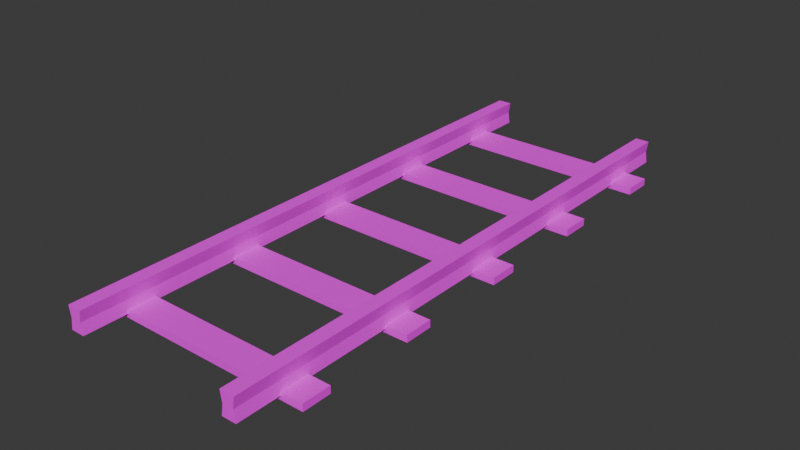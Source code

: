 # Source: rail_straight.blend  (saved by Blender 4.5.90; exported with 4.5.12 LTS)
import bpy
from mathutils import Matrix  # noqa: F401  (used for matrix-valued properties, if any)

bpy.ops.wm.read_factory_settings(use_empty=True)
scene = bpy.context.scene
scene.name = 'Scene'

# ---- collections
col_collection = bpy.data.collections.new('Collection'); scene.collection.children.link(col_collection)

# ---- images (referenced by path relative to the original .blend; pixels are not part of the script)
import os
ASSET_DIR = os.environ.get("B2B_ASSET_DIR", "")  # directory of the original .blend (textures are referenced by path, not embedded)
HERE = os.path.dirname(os.path.abspath(__file__))  # packed textures are extracted next to this script under _unpacked/

def load_image(name, relpath, width, height, colorspace="sRGB"):
    """Load a texture the original file referenced (path relative to the .blend, or extracted next to this script)."""
    p = next((c for c in (os.path.join(HERE, relpath), os.path.join(ASSET_DIR, relpath)) if relpath and os.path.exists(c)), "")
    if p:
        img = bpy.data.images.load(p, check_existing=True)
        img.name = name
    else:  # same state as the original file: an image datablock whose file is absent (Cycles renders it pink)
        img = bpy.data.images.new(name, width, height)
        img.source = "FILE"
        img.filepath = "//" + (relpath or name)
    img.colorspace_settings.name = colorspace
    return img
img_rail_png_001 = load_image('rail.png.001', 'rail.png', 1024, 1024, 'sRGB')

# ---- materials (node trees are filled in below, after node groups)
mat_rail = bpy.data.materials.new('rail')
mat_rail.alpha_threshold = 0.0
mat_rail.roughness = 0.5
mat_rail.line_color = (0.0, 0.0, 0.0, 1.0)

# ---- material node trees
mat_rail.use_nodes = True; mat_rail.node_tree.nodes.clear()
_N = mat_rail.node_tree.nodes; _L = mat_rail.node_tree.links
n0 = _N.new('ShaderNodeOutputMaterial'); n0.name = 'Material Output'; n0.location = (200, 100)
n1 = _N.new('ShaderNodeBsdfPrincipled'); n1.name = 'Principled BSDF'; n1.location = (-200, 100)
n1.inputs[2].default_value = 1.0
n1.inputs[3].default_value = 1.45
n2 = _N.new('ShaderNodeTexImage'); n2.name = 'Image Texture'; n2.location = (-490, 80)
n2.image = img_rail_png_001
n2.interpolation = 'Closest'
_L.new(n1.outputs[0], n0.inputs[0])
_L.new(n2.outputs[0], n1.inputs[0])
n0.is_active_output = True

# ---- world
world_world = bpy.data.worlds.new('World'); scene.world = world_world
world_world.use_nodes = True; world_world.node_tree.nodes.clear()
_N = world_world.node_tree.nodes; _L = world_world.node_tree.links
n0 = _N.new('ShaderNodeOutputWorld'); n0.name = 'World Output'; n0.location = (200, 100)
n1 = _N.new('ShaderNodeBackground'); n1.name = 'Background'; n1.location = (-200, 100)
n1.inputs[0].default_value = (0.05088, 0.05088, 0.05088, 1.0)
_L.new(n1.outputs[0], n0.inputs[0])
n0.is_active_output = True
world_world.color = (0.05088, 0.05088, 0.05088)
world_world.sun_shadow_jitter_overblur = 0.0

# ---- meshes
me_cube = bpy.data.meshes.new('Cube')
me_cube.from_pydata([(2.5, -0.6875, 0.2274), (2.5, -0.6875, 0.02738), (2.5, -0.8125, 0.2274), (2.5, -0.8125, 0.02738), (-2.5, -0.6875, 0.2274), (-2.5, -0.6875, 0.02738), (-2.5, -0.8125, 0.2274), (-2.5, -0.8125, 0.02738), (2.5, 0.8125, 0.2274), (2.5, 0.8125, 0.02738), (2.5, 0.6875, 0.2274), (2.5, 0.6875, 0.02738), (-2.5, 0.8125, 0.2274), (-2.5, 0.8125, 0.02738), (-2.5, 0.6875, 0.2274), (-2.5, 0.6875, 0.02738), (2.5, -0.7031, 0.1274), (-2.5, -0.7969, 0.1274), (2.5, -0.7969, 0.1274), (-2.5, -0.7031, 0.1274), (2.5, 0.7969, 0.1274), (-2.5, 0.7031, 0.1274), (2.5, 0.7031, 0.1274), (-2.5, 0.7969, 0.1274), (-0.125, -1.0, -0.009791), (-0.125, -1.0, 0.05271), (-0.125, 1.0, -0.009791), (-0.125, 1.0, 0.05271), (0.125, -1.0, -0.009791), (0.125, -1.0, 0.05271), (0.125, 1.0, -0.009791), (0.125, 1.0, 0.05271), (0.875, -1.0, -0.009791), (0.875, -1.0, 0.05271), (0.875, 1.0, -0.009791), (0.875, 1.0, 0.05271), (1.125, -1.0, -0.009791), (1.125, -1.0, 0.05271), (1.125, 1.0, -0.009791), (1.125, 1.0, 0.05271), (1.875, -1.0, -0.009791), (1.875, -1.0, 0.05271), (1.875, 1.0, -0.009791), (1.875, 1.0, 0.05271), (2.125, -1.0, -0.009791), (2.125, -1.0, 0.05271), (2.125, 1.0, -0.009791), (2.125, 1.0, 0.05271), (-1.125, -1.0, -0.009791), (-1.125, -1.0, 0.05271), (-1.125, 1.0, -0.009791), (-1.125, 1.0, 0.05271), (-0.875, -1.0, -0.009791), (-0.875, -1.0, 0.05271), (-0.875, 1.0, -0.009791), (-0.875, 1.0, 0.05271), (-2.125, -1.0, -0.009791), (-2.125, -1.0, 0.05271), (-2.125, 1.0, -0.009791), (-2.125, 1.0, 0.05271), (-1.875, -1.0, -0.009791), (-1.875, -1.0, 0.05271), (-1.875, 1.0, -0.009791), (-1.875, 1.0, 0.05271)], [], [(0, 4, 6, 2), (18, 2, 6, 17), (17, 6, 4, 19), (16, 0, 2, 18), (19, 4, 0, 16), (8, 12, 14, 10), (22, 10, 14, 21), (21, 14, 12, 23), (20, 8, 10, 22), (23, 12, 8, 20), (5, 19, 16, 1), (1, 16, 18, 3), (7, 17, 19, 5), (3, 18, 17, 7), (13, 23, 20, 9), (9, 20, 22, 11), (15, 21, 23, 13), (11, 22, 21, 15), (24, 25, 27, 26), (26, 27, 31, 30), (30, 31, 29, 28), (28, 29, 25, 24), (31, 27, 25, 29), (32, 33, 35, 34), (34, 35, 39, 38), (38, 39, 37, 36), (36, 37, 33, 32), (39, 35, 33, 37), (40, 41, 43, 42), (42, 43, 47, 46), (46, 47, 45, 44), (44, 45, 41, 40), (47, 43, 41, 45), (48, 49, 51, 50), (50, 51, 55, 54), (54, 55, 53, 52), (52, 53, 49, 48), (55, 51, 49, 53), (56, 57, 59, 58), (58, 59, 63, 62), (62, 63, 61, 60), (60, 61, 57, 56), (63, 59, 57, 61)])
_uv = me_cube.uv_layers.new(name='UVMap')
_uv.uv.foreach_set('vector', [0.1367, 0.877, 0.1367, 0.877, 0.1367, 0.877, 0.1367, 0.877, 0.123, 0.6172, 0.123, 0.6172, 0.123, 0.6172, 0.123, 0.6172, 0.123, 0.6172, 0.123, 0.6172, 0.123, 0.6172, 0.123, 0.6172, 0.123, 0.6172, 0.123, 0.6172, 0.123, 0.6172, 0.123, 0.6172, 0.123, 0.6172, 0.123, 0.6172, 0.123, 0.6172, 0.123, 0.6172, 0.1367, 0.877, 0.1367, 0.877, 0.1367, 0.877, 0.1367, 0.877, 0.123, 0.6172, 0.123, 0.6172, 0.123, 0.6172, 0.123, 0.6172, 0.123, 0.6172, 0.123, 0.6172, 0.123, 0.6172, 0.123, 0.6172, 0.123, 0.6172, 0.123, 0.6172, 0.123, 0.6172, 0.123, 0.6172, 0.123, 0.6172, 0.123, 0.6172, 0.123, 0.6172, 0.123, 0.6172, 0.1367, 0.877, 0.1367, 0.877, 0.1367, 0.877, 0.1367, 0.877, 0.123, 0.6172, 0.123, 0.6172, 0.123, 0.6172, 0.123, 0.6172, 0.123, 0.6172, 0.123, 0.6172, 0.123, 0.6172, 0.123, 0.6172, 0.1367, 0.877, 0.1367, 0.877, 0.1367, 0.877, 0.1367, 0.877, 0.1367, 0.877, 0.1367, 0.877, 0.1367, 0.877, 0.1367, 0.877, 0.123, 0.6172, 0.123, 0.6172, 0.123, 0.6172, 0.123, 0.6172, 0.123, 0.6172, 0.123, 0.6172, 0.123, 0.6172, 0.123, 0.6172, 0.1367, 0.877, 0.1367, 0.877, 0.1367, 0.877, 0.1367, 0.877, 0.375, 0.8848, 0.375, 0.8848, 0.375, 0.8848, 0.375, 0.8848, 0.375, 0.8848, 0.375, 0.8848, 0.375, 0.8848, 0.375, 0.8848, 0.375, 0.8848, 0.375, 0.8848, 0.375, 0.8848, 0.375, 0.8848, 0.375, 0.8848, 0.375, 0.8848, 0.375, 0.8848, 0.375, 0.8848, 0.375, 0.8848, 0.375, 0.8848, 0.375, 0.8848, 0.375, 0.8848, 0.375, 0.8848, 0.375, 0.8848, 0.375, 0.8848, 0.375, 0.8848, 0.375, 0.8848, 0.375, 0.8848, 0.375, 0.8848, 0.375, 0.8848, 0.375, 0.8848, 0.375, 0.8848, 0.375, 0.8848, 0.375, 0.8848, 0.375, 0.8848, 0.375, 0.8848, 0.375, 0.8848, 0.375, 0.8848, 0.375, 0.8848, 0.375, 0.8848, 0.375, 0.8848, 0.375, 0.8848, 0.375, 0.8848, 0.375, 0.8848, 0.375, 0.8848, 0.375, 0.8848, 0.375, 0.8848, 0.375, 0.8848, 0.375, 0.8848, 0.375, 0.8848, 0.375, 0.8848, 0.375, 0.8848, 0.375, 0.8848, 0.375, 0.8848, 0.375, 0.8848, 0.375, 0.8848, 0.375, 0.8848, 0.375, 0.8848, 0.375, 0.8848, 0.375, 0.8848, 0.375, 0.8848, 0.375, 0.8848, 0.375, 0.8848, 0.375, 0.8848, 0.375, 0.8848, 0.375, 0.8848, 0.375, 0.8848, 0.375, 0.8848, 0.375, 0.8848, 0.375, 0.8848, 0.375, 0.8848, 0.375, 0.8848, 0.375, 0.8848, 0.375, 0.8848, 0.375, 0.8848, 0.375, 0.8848, 0.375, 0.8848, 0.375, 0.8848, 0.375, 0.8848, 0.375, 0.8848, 0.375, 0.8848, 0.375, 0.8848, 0.375, 0.8848, 0.375, 0.8848, 0.375, 0.8848, 0.375, 0.8848, 0.375, 0.8848, 0.375, 0.8848, 0.375, 0.8848, 0.375, 0.8848, 0.375, 0.8848, 0.375, 0.8848, 0.375, 0.8848, 0.375, 0.8848, 0.375, 0.8848, 0.375, 0.8848, 0.375, 0.8848, 0.375, 0.8848, 0.375, 0.8848, 0.375, 0.8848, 0.375, 0.8848, 0.375, 0.8848])
me_cube.materials.append(mat_rail)
me_cube.use_mirror_vertex_groups = False
me_cube.update()

# ---- objects
ob_rail_straight = bpy.data.objects.new('rail_straight', me_cube)

# ---- transforms, parenting, visibility, modifiers, constraints
ob_rail_straight.location = (0.0, 0.0, 0.0)
ob_rail_straight.rotation_euler = (3.142, 3.142, -1.571)
ob_rail_straight.lock_rotations_4d = False
ob_rail_straight.empty_display_type = 'ARROWS'
ob_rail_straight.lineart.crease_threshold = 0.0

# ---- collection membership
col_collection.objects.link(ob_rail_straight)

# ---- scene / render settings (as saved in the file)
scene.frame_start = 1; scene.frame_end = 250; scene.frame_set(1)
scene.render.engine = 'BLENDER_EEVEE_NEXT'
bpy.context.view_layer.update()

# ---- added for rendering (the .blend has no active camera and no usable light): camera, sun
cam_auto = bpy.data.cameras.new('AutoCamera')
cam_auto.lens = 50.0
cam_auto.sensor_width = 36.0
cam_auto.clip_end = 1000.0
ob_auto_camera = bpy.data.objects.new('AutoCamera', cam_auto)
scene.collection.objects.link(ob_auto_camera)
ob_auto_camera.location = (4.98732, -5.98478, 4.09865)
ob_auto_camera.rotation_euler = (1.09748, -7.21219e-08, 0.694738)
scene.camera = ob_auto_camera
light_auto_sun = bpy.data.lights.new('AutoSun', 'SUN')
light_auto_sun.energy = 3.0
light_auto_sun.angle = 0.0523599
ob_auto_sun = bpy.data.objects.new('AutoSun', light_auto_sun)
scene.collection.objects.link(ob_auto_sun)
ob_auto_sun.rotation_euler = (0.872665, 0.174533, 0.523599)
bpy.context.view_layer.update()
